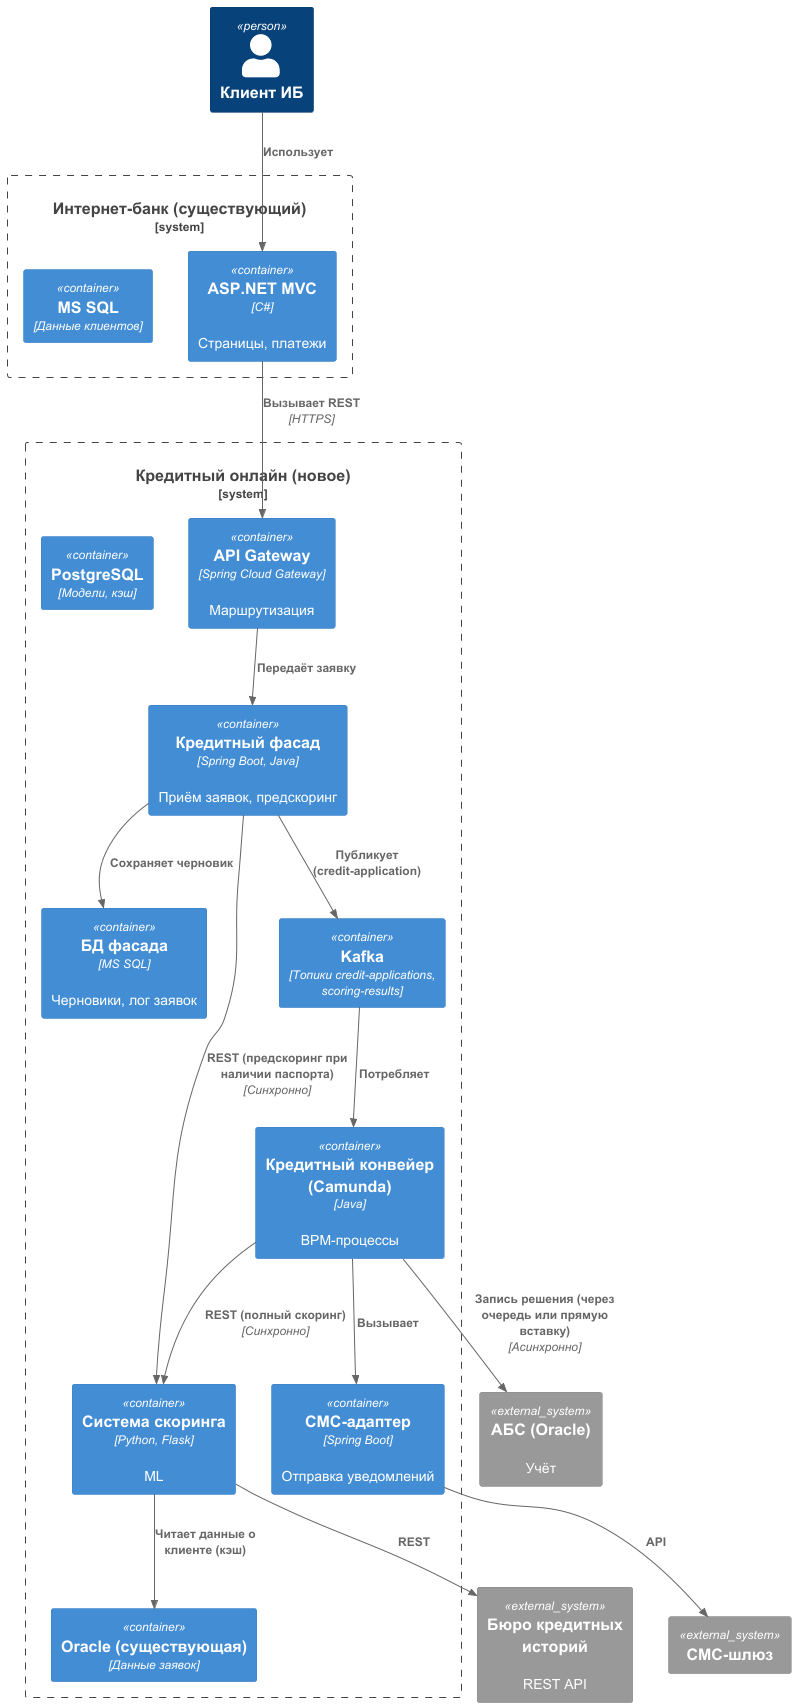

The diagram above was rendered by PlantUML. Its source (embedded in the PNG):
@startuml
!include <C4/C4_Container>

Person(client_ibs, "Клиент ИБ")

System_Boundary(ibs_boundary, "Интернет-банк (существующий)") {
    Container(ibs_web, "ASP.NET MVC", "C#", "Страницы, платежи")
    Container(ibs_db, "MS SQL", "Данные клиентов")
}

System_Boundary(credit_mvp, "Кредитный онлайн (новое)") {
    Container(gateway, "API Gateway", "Spring Cloud Gateway", "Маршрутизация")
    Container(credit_facade, "Кредитный фасад", "Spring Boot, Java", "Приём заявок, предскоринг")
    Container(facade_db, "БД фасада", "MS SQL", "Черновики, лог заявок")
    Container(queue, "Kafka", "Топики credit-applications, scoring-results")
    Container(conveyor, "Кредитный конвейер (Camunda)", "Java", "BPM-процессы")
    Container(conveyor_db, "Oracle (существующая)", "Данные заявок")
    Container(scoring, "Система скоринга", "Python, Flask", "ML")
    Container(scoring_db, "PostgreSQL", "Модели, кэш")
    Container(sms_adapter, "СМС-адаптер", "Spring Boot", "Отправка уведомлений")
}

System_Ext(bki, "Бюро кредитных историй", "REST API")
System_Ext(abs, "АБС (Oracle)", "Учёт")
System_Ext(sms_gateway, "СМС-шлюз")

Rel(client_ibs, ibs_web, "Использует")
Rel(ibs_web, gateway, "Вызывает REST", "HTTPS")
Rel(gateway, credit_facade, "Передаёт заявку")

Rel(credit_facade, facade_db, "Сохраняет черновик")
Rel(credit_facade, scoring, "REST (предскоринг при наличии паспорта)", "Синхронно")
Rel(credit_facade, queue, "Публикует (credit-application)")

Rel(queue, conveyor, "Потребляет")
Rel(conveyor, scoring, "REST (полный скоринг)", "Синхронно")
Rel(scoring, bki, "REST")
Rel(scoring, conveyor_db, "Читает данные о клиенте (кэш)")
Rel(conveyor, sms_adapter, "Вызывает")
Rel(sms_adapter, sms_gateway, "API")

Rel(conveyor, abs, "Запись решения (через очередь или прямую вставку)", "Асинхронно")

@enduml